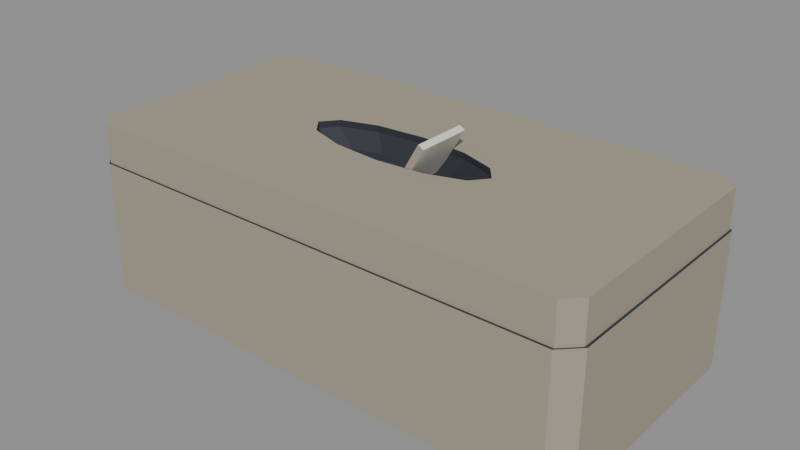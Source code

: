# Source: tissue_box.blend  (saved by Blender 4.0.36; exported with 4.5.12 LTS)
import bpy
from mathutils import Matrix  # noqa: F401  (used for matrix-valued properties, if any)

bpy.ops.wm.read_factory_settings(use_empty=True)
scene = bpy.context.scene
scene.name = 'Scene'

# ---- materials (node trees are filled in below, after node groups)
mat_prop_tissue_box_paper_dark = bpy.data.materials.new('Prop_tissue_box_paper_dark')
mat_prop_tissue_box_paper_dark.use_transparent_shadow = False
mat_prop_tissue_box_paper_dark.diffuse_color = (0.36, 0.32, 0.25, 1.0)
mat_prop_tissue_box_ink = bpy.data.materials.new('Prop_tissue_box_ink')
mat_prop_tissue_box_ink.use_transparent_shadow = False
mat_prop_tissue_box_ink.diffuse_color = (0.03, 0.035, 0.045, 1.0)
mat_prop_tissue_box_paper = bpy.data.materials.new('Prop_tissue_box_paper')
mat_prop_tissue_box_paper.use_transparent_shadow = False
mat_prop_tissue_box_paper.diffuse_color = (0.8, 0.775, 0.7, 1.0)

# ---- material node trees
mat_prop_tissue_box_paper_dark.use_nodes = True; mat_prop_tissue_box_paper_dark.node_tree.nodes.clear()
_N = mat_prop_tissue_box_paper_dark.node_tree.nodes; _L = mat_prop_tissue_box_paper_dark.node_tree.links
n0 = _N.new('ShaderNodeBsdfPrincipled'); n0.name = 'Principled BSDF'; n0.location = (10, 300)
n0.inputs[0].default_value = (0.36, 0.32, 0.25, 1.0)
n0.inputs[2].default_value = 0.92
n0.inputs[3].default_value = 1.45
n1 = _N.new('ShaderNodeOutputMaterial'); n1.name = 'Material Output'; n1.location = (300, 300)
_L.new(n0.outputs[0], n1.inputs[0])
n1.is_active_output = True
mat_prop_tissue_box_ink.use_nodes = True; mat_prop_tissue_box_ink.node_tree.nodes.clear()
_N = mat_prop_tissue_box_ink.node_tree.nodes; _L = mat_prop_tissue_box_ink.node_tree.links
n0 = _N.new('ShaderNodeBsdfPrincipled'); n0.name = 'Principled BSDF'; n0.location = (10, 300)
n0.inputs[0].default_value = (0.03, 0.035, 0.045, 1.0)
n0.inputs[2].default_value = 0.75
n0.inputs[3].default_value = 1.45
n1 = _N.new('ShaderNodeOutputMaterial'); n1.name = 'Material Output'; n1.location = (300, 300)
_L.new(n0.outputs[0], n1.inputs[0])
n1.is_active_output = True
mat_prop_tissue_box_paper.use_nodes = True; mat_prop_tissue_box_paper.node_tree.nodes.clear()
_N = mat_prop_tissue_box_paper.node_tree.nodes; _L = mat_prop_tissue_box_paper.node_tree.links
n0 = _N.new('ShaderNodeBsdfPrincipled'); n0.name = 'Principled BSDF'; n0.location = (10, 300)
n0.inputs[0].default_value = (0.8, 0.775, 0.7, 1.0)
n0.inputs[2].default_value = 0.9
n0.inputs[3].default_value = 1.45
n1 = _N.new('ShaderNodeOutputMaterial'); n1.name = 'Material Output'; n1.location = (300, 300)
_L.new(n0.outputs[0], n1.inputs[0])
n1.is_active_output = True

# ---- meshes
me_tissue_box_mesh = bpy.data.meshes.new('tissue_box_Mesh')
me_tissue_box_mesh.from_pydata([(0.0, 0.0, 0.02044), (0.12, 0.052, -0.04556), (0.112, 0.06, -0.04556), (0.0197, 0.013, 0.04556), (0.0197, -0.013, 0.04556), (0.036, 0.0, 0.02344), (0.03118, 0.00594, 0.02344), (-0.112, 0.06, -0.04556), (0.0223, 0.013, 0.04406), (0.018, 0.01029, 0.02344), (0.0223, -0.013, 0.04406), (-0.12, 0.052, -0.04556), (2.204e-18, 0.01188, 0.02344), (-0.12, -0.052, -0.04556), (-0.112, -0.06, -0.04556), (-0.018, 0.01029, 0.02344), (0.112, -0.06, -0.04556), (-0.03118, 0.00594, 0.02344), (0.12, -0.052, -0.04556), (-0.036, 1.455e-18, 0.02344), (-0.03118, -0.00594, 0.02344), (0.119, 0.052, 0.03444), (-0.018, -0.01029, 0.02344), (0.12, 0.052, 0.01644), (-6.613e-18, -0.01188, 0.02344), (0.112, 0.059, 0.03444), (0.018, -0.01029, 0.02344), (0.112, 0.06, 0.01644), (-0.112, 0.06, 0.01644), (0.03118, -0.00594, 0.02344), (-0.112, 0.059, 0.03444), (0.045, 0.0, 0.03144), (-0.12, 0.052, 0.01644), (0.03897, 0.007425, 0.03144), (-0.119, 0.052, 0.03444), (0.0225, 0.01286, 0.03144), (-0.12, -0.052, 0.01644), (2.755e-18, 0.01485, 0.03144), (-0.0225, 0.01286, 0.03144), (-0.119, -0.052, 0.03444), (-0.112, -0.06, 0.01644), (-0.03897, 0.007425, 0.03144), (-0.112, -0.059, 0.03444), (-0.045, 1.819e-18, 0.03144), (-0.03897, -0.007425, 0.03144), (0.112, -0.06, 0.01644), (0.112, -0.059, 0.03444), (-0.0225, -0.01286, 0.03144), (0.119, -0.052, 0.03444), (-8.266e-18, -0.01485, 0.03144), (0.0225, -0.01286, 0.03144), (0.12, -0.052, 0.01644), (0.03897, -0.007425, 0.03144), (0.119, 0.052, 0.01644), (-0.112, 0.059, 0.01644), (-0.119, -0.052, 0.01644), (0.112, -0.059, 0.01644), (-0.119, 0.052, 0.01644), (0.112, 0.059, 0.01644), (0.119, -0.052, 0.01644), (-0.112, -0.059, 0.01644), (-0.0225, 0.01286, 0.03444), (2.755e-18, 0.01485, 0.03444), (0.0225, 0.01286, 0.03444), (0.03897, -0.007425, 0.03444), (0.045, 0.0, 0.03444), (0.03897, 0.007425, 0.03444), (-0.045, 1.819e-18, 0.03444), (-0.03897, -0.007425, 0.03444), (-0.03897, 0.007425, 0.03444), (-0.0225, -0.01286, 0.03444), (0.0225, -0.01286, 0.03444), (-8.266e-18, -0.01485, 0.03444), (0.005459, 0.0, 0.02089), (0.005502, 0.001048, 0.02097), (0.009098, 0.0, 0.0212), (0.00917, 0.001747, 0.02132), (0.005749, 0.003286, 0.0214), (0.009582, 0.005477, 0.02204), (0.01039, 0.01096, 0.02344), (0.006928, 0.01127, 0.02344), (0.005749, -0.003286, 0.0214), (0.009582, -0.005477, 0.02204), (0.006928, -0.01127, 0.02344), (0.01039, -0.01096, 0.02344), (0.005502, -0.001048, 0.02097), (0.00917, -0.001747, 0.02132), (0.01005, 0.013, 0.02885), (0.01407, 0.013, 0.02981), (0.01005, -0.013, 0.02885), (0.01407, -0.013, 0.02981)], [], [(1, 27, 23), (2, 28, 27), (7, 32, 28), (11, 36, 32), (13, 40, 36), (14, 45, 40), (16, 51, 45), (18, 23, 51), (16, 14, 2), (60, 40, 45), (27, 28, 58), (25, 53, 58), (30, 58, 54), (34, 54, 57), (39, 57, 55), (60, 39, 55), (56, 42, 60), (59, 46, 56), (53, 48, 59), (62, 63, 25), (72, 70, 42), (0, 73, 74), (5, 76, 75), (0, 74, 77), (6, 78, 76), (9, 79, 78), (12, 77, 80), (15, 0, 12), (15, 17, 0), (17, 19, 0), (19, 20, 0), (20, 22, 0), (22, 24, 0), (0, 83, 81), (84, 26, 82), (85, 0, 81), (82, 29, 86), (73, 0, 85), (75, 29, 5), (5, 33, 6), (6, 35, 9), (35, 37, 88), (12, 38, 15), (15, 41, 17), (17, 43, 19), (19, 44, 20), (20, 47, 22), (22, 49, 24), (49, 90, 89), (26, 52, 29), (29, 31, 5), (33, 65, 66), (63, 33, 66), (62, 35, 63), (61, 37, 62), (69, 38, 61), (67, 41, 69), (68, 43, 67), (47, 68, 70), (49, 70, 72), (50, 72, 71), (52, 71, 64), (31, 64, 65), (87, 8, 88), (3, 10, 8), (4, 90, 10), (89, 77, 81), (76, 88, 86), (1, 2, 27), (2, 7, 28), (7, 11, 32), (11, 13, 36), (13, 14, 40), (14, 16, 45), (16, 18, 51), (18, 1, 23), (14, 13, 11), (11, 7, 14), (7, 2, 14), (2, 1, 18), (18, 16, 2), (60, 55, 36), (45, 51, 59), (45, 59, 56), (60, 36, 40), (45, 56, 60), (53, 59, 51), (32, 36, 55), (32, 55, 57), (53, 51, 23), (58, 53, 23), (28, 32, 57), (28, 57, 54), (58, 23, 27), (28, 54, 58), (25, 21, 53), (30, 25, 58), (34, 30, 54), (39, 34, 57), (60, 42, 39), (56, 46, 42), (59, 48, 46), (53, 21, 48), (66, 65, 25), (65, 46, 48), (21, 65, 48), (21, 25, 65), (25, 30, 62), (62, 30, 61), (30, 67, 69), (30, 69, 61), (63, 66, 25), (68, 67, 42), (67, 30, 34), (39, 67, 34), (39, 42, 67), (42, 46, 72), (72, 46, 71), (46, 65, 64), (46, 64, 71), (70, 68, 42), (5, 6, 76), (6, 9, 78), (12, 0, 77), (0, 24, 83), (82, 26, 29), (75, 86, 29), (5, 31, 33), (6, 33, 35), (79, 9, 88), (9, 35, 88), (37, 12, 80), (37, 80, 87), (37, 87, 88), (12, 37, 38), (15, 38, 41), (17, 41, 43), (19, 43, 44), (20, 44, 47), (22, 47, 49), (83, 24, 49), (50, 26, 90), (26, 84, 90), (89, 83, 49), (49, 50, 90), (26, 50, 52), (29, 52, 31), (33, 31, 65), (63, 35, 33), (62, 37, 35), (61, 38, 37), (69, 41, 38), (67, 43, 41), (68, 44, 43), (47, 44, 68), (49, 47, 70), (50, 49, 72), (52, 50, 71), (31, 52, 64), (87, 3, 8), (3, 4, 10), (4, 89, 90), (80, 77, 87), (77, 74, 81), (87, 77, 89), (74, 73, 85), (85, 81, 74), (81, 83, 89), (89, 4, 87), (4, 3, 87), (82, 86, 90), (86, 75, 76), (90, 86, 88), (76, 78, 88), (78, 79, 88), (88, 8, 10), (10, 90, 88), (90, 84, 82)])
me_tissue_box_mesh.polygons.foreach_set('material_index', [0, 0, 0, 0, 0, 0, 0, 0, 0, 1, 1, 0, 0, 0, 0, 0, 0, 0, 0, 0, 0, 2, 1, 2, 1, 1, 1, 1, 1, 1, 1, 1, 1, 1, 1, 2, 1, 2, 1, 1, 1, 1, 1, 1, 1, 1, 1, 1, 1, 1, 1, 1, 1, 1, 1, 1, 1, 1, 1, 1, 1, 1, 1, 0, 2, 0, 2, 2, 0, 0, 0, 0, 0, 0, 0, 0, 0, 0, 0, 0, 0, 1, 1, 1, 1, 1, 1, 1, 1, 1, 1, 1, 1, 1, 1, 0, 0, 0, 0, 0, 0, 0, 0, 0, 0, 0, 0, 0, 0, 0, 0, 0, 0, 0, 0, 0, 0, 0, 0, 0, 0, 1, 1, 1, 1, 1, 1, 1, 1, 1, 1, 1, 1, 1, 1, 1, 1, 1, 1, 1, 1, 1, 1, 1, 1, 1, 1, 1, 1, 1, 1, 1, 1, 1, 1, 1, 1, 1, 1, 0, 2, 0, 2, 2, 2, 2, 2, 2, 2, 2, 2, 2, 2, 2, 2, 2, 2, 2])
me_tissue_box_mesh.materials.append(mat_prop_tissue_box_paper_dark)
me_tissue_box_mesh.materials.append(mat_prop_tissue_box_ink)
me_tissue_box_mesh.materials.append(mat_prop_tissue_box_paper)
me_tissue_box_mesh.update()

# ---- objects
ob_tissue_box = bpy.data.objects.new('tissue_box', me_tissue_box_mesh)

# ---- transforms, parenting, visibility, modifiers, constraints
ob_tissue_box.location = (0.0, 0.0, 0.0)

# ---- collection membership
scene.collection.objects.link(ob_tissue_box)

# ---- scene / render settings (as saved in the file)
scene.frame_start = 1; scene.frame_end = 250; scene.frame_set(1)
scene.render.engine = 'BLENDER_EEVEE_NEXT'
scene.cycles.sampling_pattern = 'TABULATED_SOBOL'
bpy.context.view_layer.update()

# ---- added for rendering (the .blend has no active camera and no usable light): camera, sun + grey world if the file has none
cam_auto = bpy.data.cameras.new('AutoCamera')
cam_auto.lens = 50.0
cam_auto.sensor_width = 36.0
cam_auto.clip_end = 1000.0
ob_auto_camera = bpy.data.objects.new('AutoCamera', cam_auto)
scene.collection.objects.link(ob_auto_camera)
ob_auto_camera.location = (0.262189, -0.314627, 0.209751)
ob_auto_camera.rotation_euler = (1.09748, -7.21219e-08, 0.694738)
scene.camera = ob_auto_camera
light_auto_sun = bpy.data.lights.new('AutoSun', 'SUN')
light_auto_sun.energy = 3.0
light_auto_sun.angle = 0.0523599
ob_auto_sun = bpy.data.objects.new('AutoSun', light_auto_sun)
scene.collection.objects.link(ob_auto_sun)
ob_auto_sun.rotation_euler = (0.872665, 0.174533, 0.523599)
if scene.world is None:
    world_auto = bpy.data.worlds.new('AutoWorld')
    world_auto.color = (0.3, 0.3, 0.3)
    scene.world = world_auto
bpy.context.view_layer.update()

